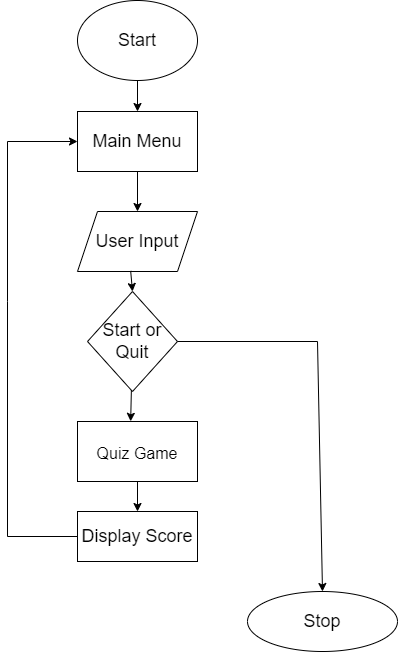

The diagram above was exported from draw.io. Its source (the exported page's mxGraphModel, read from the mxfile embedded in the PNG):
<mxGraphModel dx="1038" dy="579" grid="1" gridSize="10" guides="1" tooltips="1" connect="1" arrows="1" fold="1" page="1" pageScale="1" pageWidth="850" pageHeight="1100" math="0" shadow="0">
  <root>
    <mxCell id="0" />
    <mxCell id="1" parent="0" />
    <mxCell id="-tD24hYR6rKgCSbIjHNW-25" value="" style="edgeStyle=orthogonalEdgeStyle;rounded=0;orthogonalLoop=1;jettySize=auto;html=1;fontSize=18;" edge="1" parent="1" source="-tD24hYR6rKgCSbIjHNW-1" target="-tD24hYR6rKgCSbIjHNW-3">
      <mxGeometry relative="1" as="geometry" />
    </mxCell>
    <mxCell id="-tD24hYR6rKgCSbIjHNW-1" value="&lt;font style=&quot;font-size: 18px&quot;&gt;Start&lt;/font&gt;" style="ellipse;whiteSpace=wrap;html=1;" vertex="1" parent="1">
      <mxGeometry x="400" y="259" width="120" height="80" as="geometry" />
    </mxCell>
    <mxCell id="-tD24hYR6rKgCSbIjHNW-2" value="" style="rounded=0;whiteSpace=wrap;html=1;fontSize=18;" vertex="1" parent="1">
      <mxGeometry x="480" y="260" width="50" as="geometry" />
    </mxCell>
    <mxCell id="-tD24hYR6rKgCSbIjHNW-27" value="" style="edgeStyle=orthogonalEdgeStyle;rounded=0;orthogonalLoop=1;jettySize=auto;html=1;fontSize=18;" edge="1" parent="1" source="-tD24hYR6rKgCSbIjHNW-3" target="-tD24hYR6rKgCSbIjHNW-7">
      <mxGeometry relative="1" as="geometry" />
    </mxCell>
    <mxCell id="-tD24hYR6rKgCSbIjHNW-3" value="Main Menu" style="rounded=0;whiteSpace=wrap;html=1;fontSize=18;" vertex="1" parent="1">
      <mxGeometry x="400" y="370" width="120" height="60" as="geometry" />
    </mxCell>
    <mxCell id="-tD24hYR6rKgCSbIjHNW-7" value="User Input" style="shape=parallelogram;perimeter=parallelogramPerimeter;whiteSpace=wrap;html=1;fixedSize=1;fontSize=18;" vertex="1" parent="1">
      <mxGeometry x="400" y="470" width="120" height="60" as="geometry" />
    </mxCell>
    <mxCell id="-tD24hYR6rKgCSbIjHNW-10" value="Start or Quit" style="rhombus;whiteSpace=wrap;html=1;fontSize=18;" vertex="1" parent="1">
      <mxGeometry x="410" y="550" width="90" height="100" as="geometry" />
    </mxCell>
    <mxCell id="-tD24hYR6rKgCSbIjHNW-14" style="edgeStyle=orthogonalEdgeStyle;rounded=0;orthogonalLoop=1;jettySize=auto;html=1;exitX=0.5;exitY=1;exitDx=0;exitDy=0;fontSize=24;" edge="1" parent="1" source="-tD24hYR6rKgCSbIjHNW-10" target="-tD24hYR6rKgCSbIjHNW-10">
      <mxGeometry relative="1" as="geometry" />
    </mxCell>
    <mxCell id="-tD24hYR6rKgCSbIjHNW-18" value="" style="rounded=0;whiteSpace=wrap;html=1;fontSize=24;" vertex="1" parent="1">
      <mxGeometry x="360" y="520" width="120" as="geometry" />
    </mxCell>
    <mxCell id="-tD24hYR6rKgCSbIjHNW-39" value="" style="edgeStyle=orthogonalEdgeStyle;rounded=0;orthogonalLoop=1;jettySize=auto;html=1;fontSize=18;" edge="1" parent="1" source="-tD24hYR6rKgCSbIjHNW-22" target="-tD24hYR6rKgCSbIjHNW-23">
      <mxGeometry relative="1" as="geometry" />
    </mxCell>
    <mxCell id="-tD24hYR6rKgCSbIjHNW-22" value="&lt;font size=&quot;3&quot;&gt;Quiz Game&lt;/font&gt;" style="whiteSpace=wrap;html=1;fontSize=24;" vertex="1" parent="1">
      <mxGeometry x="400" y="680" width="120" height="60" as="geometry" />
    </mxCell>
    <mxCell id="-tD24hYR6rKgCSbIjHNW-23" value="Display Score" style="whiteSpace=wrap;html=1;fontSize=18;" vertex="1" parent="1">
      <mxGeometry x="400" y="770" width="120" height="50" as="geometry" />
    </mxCell>
    <mxCell id="-tD24hYR6rKgCSbIjHNW-24" value="Stop" style="ellipse;whiteSpace=wrap;html=1;fontSize=18;" vertex="1" parent="1">
      <mxGeometry x="570" y="850" width="150" height="60" as="geometry" />
    </mxCell>
    <mxCell id="-tD24hYR6rKgCSbIjHNW-35" value="" style="endArrow=classic;html=1;rounded=0;fontSize=18;entryX=0.5;entryY=0;entryDx=0;entryDy=0;exitX=0.443;exitY=0.99;exitDx=0;exitDy=0;exitPerimeter=0;" edge="1" parent="1" source="-tD24hYR6rKgCSbIjHNW-7" target="-tD24hYR6rKgCSbIjHNW-10">
      <mxGeometry width="50" height="50" relative="1" as="geometry">
        <mxPoint x="455" y="540" as="sourcePoint" />
        <mxPoint x="440" y="560" as="targetPoint" />
      </mxGeometry>
    </mxCell>
    <mxCell id="-tD24hYR6rKgCSbIjHNW-38" value="" style="endArrow=classic;html=1;rounded=0;fontSize=18;entryX=0.443;entryY=-0.003;entryDx=0;entryDy=0;entryPerimeter=0;" edge="1" parent="1" source="-tD24hYR6rKgCSbIjHNW-10" target="-tD24hYR6rKgCSbIjHNW-22">
      <mxGeometry width="50" height="50" relative="1" as="geometry">
        <mxPoint x="390" y="610" as="sourcePoint" />
        <mxPoint x="380" y="550" as="targetPoint" />
      </mxGeometry>
    </mxCell>
    <mxCell id="-tD24hYR6rKgCSbIjHNW-43" value="" style="endArrow=classic;html=1;rounded=0;fontSize=18;exitX=0;exitY=0.5;exitDx=0;exitDy=0;entryX=0;entryY=0.5;entryDx=0;entryDy=0;" edge="1" parent="1" source="-tD24hYR6rKgCSbIjHNW-23" target="-tD24hYR6rKgCSbIjHNW-3">
      <mxGeometry width="50" height="50" relative="1" as="geometry">
        <mxPoint x="240" y="760" as="sourcePoint" />
        <mxPoint x="280" y="795" as="targetPoint" />
        <Array as="points">
          <mxPoint x="330" y="795" />
          <mxPoint x="330" y="560" />
          <mxPoint x="330" y="400" />
        </Array>
      </mxGeometry>
    </mxCell>
    <mxCell id="-tD24hYR6rKgCSbIjHNW-47" value="" style="endArrow=classic;html=1;rounded=0;fontSize=18;entryX=0.5;entryY=0;entryDx=0;entryDy=0;" edge="1" parent="1" target="-tD24hYR6rKgCSbIjHNW-24">
      <mxGeometry width="50" height="50" relative="1" as="geometry">
        <mxPoint x="500" y="600" as="sourcePoint" />
        <mxPoint x="350" y="650" as="targetPoint" />
        <Array as="points">
          <mxPoint x="640" y="600" />
        </Array>
      </mxGeometry>
    </mxCell>
  </root>
</mxGraphModel>